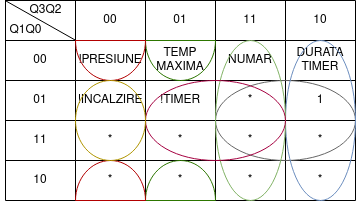

The diagram above was exported from draw.io. Its source (the exported page's mxGraphModel, read from the mxfile embedded in the PNG):
<mxGraphModel dx="599" dy="334" grid="1" gridSize="10" guides="1" tooltips="1" connect="1" arrows="1" fold="1" page="1" pageScale="1" pageWidth="827" pageHeight="1169" math="0" shadow="0">
  <root>
    <mxCell id="0" />
    <mxCell id="1" parent="0" />
    <mxCell id="VpzBe1MpziRyCnA56lvc-14" value="" style="shape=table;html=1;whiteSpace=wrap;startSize=0;container=1;collapsible=0;childLayout=tableLayout;" parent="1" vertex="1">
      <mxGeometry x="320" y="220" width="350" height="200" as="geometry" />
    </mxCell>
    <mxCell id="VpzBe1MpziRyCnA56lvc-15" value="" style="shape=tableRow;horizontal=0;startSize=0;swimlaneHead=0;swimlaneBody=0;top=0;left=0;bottom=0;right=0;collapsible=0;dropTarget=0;fillColor=none;points=[[0,0.5],[1,0.5]];portConstraint=eastwest;" parent="VpzBe1MpziRyCnA56lvc-14" vertex="1">
      <mxGeometry width="350" height="40" as="geometry" />
    </mxCell>
    <mxCell id="VpzBe1MpziRyCnA56lvc-16" value="&lt;div&gt;&lt;br&gt;&lt;/div&gt;&lt;div&gt;&lt;br&gt;&lt;/div&gt;&lt;div&gt;&lt;br&gt;&lt;/div&gt;&lt;div&gt;&lt;br&gt;&lt;/div&gt;&lt;div&gt;&lt;br&gt;&lt;/div&gt;&lt;div&gt;&lt;br&gt;&lt;/div&gt;" style="shape=partialRectangle;html=1;whiteSpace=wrap;connectable=0;fillColor=none;top=0;left=0;bottom=0;right=0;overflow=hidden;" parent="VpzBe1MpziRyCnA56lvc-15" vertex="1">
      <mxGeometry width="70" height="40" as="geometry">
        <mxRectangle width="70" height="40" as="alternateBounds" />
      </mxGeometry>
    </mxCell>
    <mxCell id="VpzBe1MpziRyCnA56lvc-17" value="&lt;div&gt;00&lt;/div&gt;" style="shape=partialRectangle;html=1;whiteSpace=wrap;connectable=0;fillColor=none;top=0;left=0;bottom=0;right=0;overflow=hidden;" parent="VpzBe1MpziRyCnA56lvc-15" vertex="1">
      <mxGeometry x="70" width="70" height="40" as="geometry">
        <mxRectangle width="70" height="40" as="alternateBounds" />
      </mxGeometry>
    </mxCell>
    <mxCell id="VpzBe1MpziRyCnA56lvc-27" value="01" style="shape=partialRectangle;html=1;whiteSpace=wrap;connectable=0;fillColor=none;top=0;left=0;bottom=0;right=0;overflow=hidden;" parent="VpzBe1MpziRyCnA56lvc-15" vertex="1">
      <mxGeometry x="140" width="70" height="40" as="geometry">
        <mxRectangle width="70" height="40" as="alternateBounds" />
      </mxGeometry>
    </mxCell>
    <mxCell id="VpzBe1MpziRyCnA56lvc-30" value="11" style="shape=partialRectangle;html=1;whiteSpace=wrap;connectable=0;fillColor=none;top=0;left=0;bottom=0;right=0;overflow=hidden;" parent="VpzBe1MpziRyCnA56lvc-15" vertex="1">
      <mxGeometry x="210" width="70" height="40" as="geometry">
        <mxRectangle width="70" height="40" as="alternateBounds" />
      </mxGeometry>
    </mxCell>
    <mxCell id="VpzBe1MpziRyCnA56lvc-18" value="10" style="shape=partialRectangle;html=1;whiteSpace=wrap;connectable=0;fillColor=none;top=0;left=0;bottom=0;right=0;overflow=hidden;" parent="VpzBe1MpziRyCnA56lvc-15" vertex="1">
      <mxGeometry x="280" width="70" height="40" as="geometry">
        <mxRectangle width="70" height="40" as="alternateBounds" />
      </mxGeometry>
    </mxCell>
    <mxCell id="VpzBe1MpziRyCnA56lvc-19" value="" style="shape=tableRow;horizontal=0;startSize=0;swimlaneHead=0;swimlaneBody=0;top=0;left=0;bottom=0;right=0;collapsible=0;dropTarget=0;fillColor=none;points=[[0,0.5],[1,0.5]];portConstraint=eastwest;" parent="VpzBe1MpziRyCnA56lvc-14" vertex="1">
      <mxGeometry y="40" width="350" height="40" as="geometry" />
    </mxCell>
    <mxCell id="VpzBe1MpziRyCnA56lvc-20" value="00" style="shape=partialRectangle;html=1;whiteSpace=wrap;connectable=0;fillColor=none;top=0;left=0;bottom=0;right=0;overflow=hidden;" parent="VpzBe1MpziRyCnA56lvc-19" vertex="1">
      <mxGeometry width="70" height="40" as="geometry">
        <mxRectangle width="70" height="40" as="alternateBounds" />
      </mxGeometry>
    </mxCell>
    <mxCell id="VpzBe1MpziRyCnA56lvc-21" value="!PRESIUNE" style="shape=partialRectangle;html=1;whiteSpace=wrap;connectable=0;fillColor=none;top=0;left=0;bottom=0;right=0;overflow=hidden;" parent="VpzBe1MpziRyCnA56lvc-19" vertex="1">
      <mxGeometry x="70" width="70" height="40" as="geometry">
        <mxRectangle width="70" height="40" as="alternateBounds" />
      </mxGeometry>
    </mxCell>
    <mxCell id="VpzBe1MpziRyCnA56lvc-28" value="&lt;div&gt;TEMP&lt;/div&gt;&lt;div&gt;MAXIMA&lt;br&gt;&lt;/div&gt;" style="shape=partialRectangle;html=1;whiteSpace=wrap;connectable=0;fillColor=none;top=0;left=0;bottom=0;right=0;overflow=hidden;" parent="VpzBe1MpziRyCnA56lvc-19" vertex="1">
      <mxGeometry x="140" width="70" height="40" as="geometry">
        <mxRectangle width="70" height="40" as="alternateBounds" />
      </mxGeometry>
    </mxCell>
    <mxCell id="VpzBe1MpziRyCnA56lvc-31" value="NUMAR" style="shape=partialRectangle;html=1;whiteSpace=wrap;connectable=0;fillColor=none;top=0;left=0;bottom=0;right=0;overflow=hidden;" parent="VpzBe1MpziRyCnA56lvc-19" vertex="1">
      <mxGeometry x="210" width="70" height="40" as="geometry">
        <mxRectangle width="70" height="40" as="alternateBounds" />
      </mxGeometry>
    </mxCell>
    <mxCell id="VpzBe1MpziRyCnA56lvc-22" value="DURATA&lt;br&gt;TIMER" style="shape=partialRectangle;html=1;whiteSpace=wrap;connectable=0;fillColor=none;top=0;left=0;bottom=0;right=0;overflow=hidden;" parent="VpzBe1MpziRyCnA56lvc-19" vertex="1">
      <mxGeometry x="280" width="70" height="40" as="geometry">
        <mxRectangle width="70" height="40" as="alternateBounds" />
      </mxGeometry>
    </mxCell>
    <mxCell id="VpzBe1MpziRyCnA56lvc-23" value="" style="shape=tableRow;horizontal=0;startSize=0;swimlaneHead=0;swimlaneBody=0;top=0;left=0;bottom=0;right=0;collapsible=0;dropTarget=0;fillColor=none;points=[[0,0.5],[1,0.5]];portConstraint=eastwest;" parent="VpzBe1MpziRyCnA56lvc-14" vertex="1">
      <mxGeometry y="80" width="350" height="40" as="geometry" />
    </mxCell>
    <mxCell id="VpzBe1MpziRyCnA56lvc-24" value="01" style="shape=partialRectangle;html=1;whiteSpace=wrap;connectable=0;fillColor=none;top=0;left=0;bottom=0;right=0;overflow=hidden;" parent="VpzBe1MpziRyCnA56lvc-23" vertex="1">
      <mxGeometry width="70" height="40" as="geometry">
        <mxRectangle width="70" height="40" as="alternateBounds" />
      </mxGeometry>
    </mxCell>
    <mxCell id="VpzBe1MpziRyCnA56lvc-25" value="!INCALZIRE" style="shape=partialRectangle;html=1;whiteSpace=wrap;connectable=0;fillColor=none;top=0;left=0;bottom=0;right=0;overflow=hidden;" parent="VpzBe1MpziRyCnA56lvc-23" vertex="1">
      <mxGeometry x="70" width="70" height="40" as="geometry">
        <mxRectangle width="70" height="40" as="alternateBounds" />
      </mxGeometry>
    </mxCell>
    <mxCell id="VpzBe1MpziRyCnA56lvc-29" value="!TIMER" style="shape=partialRectangle;html=1;whiteSpace=wrap;connectable=0;fillColor=none;top=0;left=0;bottom=0;right=0;overflow=hidden;pointerEvents=1;" parent="VpzBe1MpziRyCnA56lvc-23" vertex="1">
      <mxGeometry x="140" width="70" height="40" as="geometry">
        <mxRectangle width="70" height="40" as="alternateBounds" />
      </mxGeometry>
    </mxCell>
    <mxCell id="VpzBe1MpziRyCnA56lvc-32" value="*" style="shape=partialRectangle;html=1;whiteSpace=wrap;connectable=0;fillColor=none;top=0;left=0;bottom=0;right=0;overflow=hidden;pointerEvents=1;" parent="VpzBe1MpziRyCnA56lvc-23" vertex="1">
      <mxGeometry x="210" width="70" height="40" as="geometry">
        <mxRectangle width="70" height="40" as="alternateBounds" />
      </mxGeometry>
    </mxCell>
    <mxCell id="VpzBe1MpziRyCnA56lvc-26" value="1" style="shape=partialRectangle;html=1;whiteSpace=wrap;connectable=0;fillColor=none;top=0;left=0;bottom=0;right=0;overflow=hidden;pointerEvents=1;" parent="VpzBe1MpziRyCnA56lvc-23" vertex="1">
      <mxGeometry x="280" width="70" height="40" as="geometry">
        <mxRectangle width="70" height="40" as="alternateBounds" />
      </mxGeometry>
    </mxCell>
    <mxCell id="VpzBe1MpziRyCnA56lvc-36" style="shape=tableRow;horizontal=0;startSize=0;swimlaneHead=0;swimlaneBody=0;top=0;left=0;bottom=0;right=0;collapsible=0;dropTarget=0;fillColor=none;points=[[0,0.5],[1,0.5]];portConstraint=eastwest;" parent="VpzBe1MpziRyCnA56lvc-14" vertex="1">
      <mxGeometry y="120" width="350" height="40" as="geometry" />
    </mxCell>
    <mxCell id="VpzBe1MpziRyCnA56lvc-37" value="11" style="shape=partialRectangle;html=1;whiteSpace=wrap;connectable=0;fillColor=none;top=0;left=0;bottom=0;right=0;overflow=hidden;" parent="VpzBe1MpziRyCnA56lvc-36" vertex="1">
      <mxGeometry width="70" height="40" as="geometry">
        <mxRectangle width="70" height="40" as="alternateBounds" />
      </mxGeometry>
    </mxCell>
    <mxCell id="VpzBe1MpziRyCnA56lvc-38" value="*" style="shape=partialRectangle;html=1;whiteSpace=wrap;connectable=0;fillColor=none;top=0;left=0;bottom=0;right=0;overflow=hidden;" parent="VpzBe1MpziRyCnA56lvc-36" vertex="1">
      <mxGeometry x="70" width="70" height="40" as="geometry">
        <mxRectangle width="70" height="40" as="alternateBounds" />
      </mxGeometry>
    </mxCell>
    <mxCell id="VpzBe1MpziRyCnA56lvc-39" value="*" style="shape=partialRectangle;html=1;whiteSpace=wrap;connectable=0;fillColor=none;top=0;left=0;bottom=0;right=0;overflow=hidden;pointerEvents=1;" parent="VpzBe1MpziRyCnA56lvc-36" vertex="1">
      <mxGeometry x="140" width="70" height="40" as="geometry">
        <mxRectangle width="70" height="40" as="alternateBounds" />
      </mxGeometry>
    </mxCell>
    <mxCell id="VpzBe1MpziRyCnA56lvc-40" value="*" style="shape=partialRectangle;html=1;whiteSpace=wrap;connectable=0;fillColor=none;top=0;left=0;bottom=0;right=0;overflow=hidden;pointerEvents=1;" parent="VpzBe1MpziRyCnA56lvc-36" vertex="1">
      <mxGeometry x="210" width="70" height="40" as="geometry">
        <mxRectangle width="70" height="40" as="alternateBounds" />
      </mxGeometry>
    </mxCell>
    <mxCell id="VpzBe1MpziRyCnA56lvc-41" value="*" style="shape=partialRectangle;html=1;whiteSpace=wrap;connectable=0;fillColor=none;top=0;left=0;bottom=0;right=0;overflow=hidden;pointerEvents=1;" parent="VpzBe1MpziRyCnA56lvc-36" vertex="1">
      <mxGeometry x="280" width="70" height="40" as="geometry">
        <mxRectangle width="70" height="40" as="alternateBounds" />
      </mxGeometry>
    </mxCell>
    <mxCell id="VpzBe1MpziRyCnA56lvc-42" style="shape=tableRow;horizontal=0;startSize=0;swimlaneHead=0;swimlaneBody=0;top=0;left=0;bottom=0;right=0;collapsible=0;dropTarget=0;fillColor=none;points=[[0,0.5],[1,0.5]];portConstraint=eastwest;" parent="VpzBe1MpziRyCnA56lvc-14" vertex="1">
      <mxGeometry y="160" width="350" height="40" as="geometry" />
    </mxCell>
    <mxCell id="VpzBe1MpziRyCnA56lvc-43" value="10" style="shape=partialRectangle;html=1;whiteSpace=wrap;connectable=0;fillColor=none;top=0;left=0;bottom=0;right=0;overflow=hidden;" parent="VpzBe1MpziRyCnA56lvc-42" vertex="1">
      <mxGeometry width="70" height="40" as="geometry">
        <mxRectangle width="70" height="40" as="alternateBounds" />
      </mxGeometry>
    </mxCell>
    <mxCell id="VpzBe1MpziRyCnA56lvc-44" value="*" style="shape=partialRectangle;html=1;whiteSpace=wrap;connectable=0;fillColor=none;top=0;left=0;bottom=0;right=0;overflow=hidden;" parent="VpzBe1MpziRyCnA56lvc-42" vertex="1">
      <mxGeometry x="70" width="70" height="40" as="geometry">
        <mxRectangle width="70" height="40" as="alternateBounds" />
      </mxGeometry>
    </mxCell>
    <mxCell id="VpzBe1MpziRyCnA56lvc-45" value="*" style="shape=partialRectangle;html=1;whiteSpace=wrap;connectable=0;fillColor=none;top=0;left=0;bottom=0;right=0;overflow=hidden;pointerEvents=1;" parent="VpzBe1MpziRyCnA56lvc-42" vertex="1">
      <mxGeometry x="140" width="70" height="40" as="geometry">
        <mxRectangle width="70" height="40" as="alternateBounds" />
      </mxGeometry>
    </mxCell>
    <mxCell id="VpzBe1MpziRyCnA56lvc-46" value="*" style="shape=partialRectangle;html=1;whiteSpace=wrap;connectable=0;fillColor=none;top=0;left=0;bottom=0;right=0;overflow=hidden;pointerEvents=1;" parent="VpzBe1MpziRyCnA56lvc-42" vertex="1">
      <mxGeometry x="210" width="70" height="40" as="geometry">
        <mxRectangle width="70" height="40" as="alternateBounds" />
      </mxGeometry>
    </mxCell>
    <mxCell id="VpzBe1MpziRyCnA56lvc-47" value="*" style="shape=partialRectangle;html=1;whiteSpace=wrap;connectable=0;fillColor=none;top=0;left=0;bottom=0;right=0;overflow=hidden;pointerEvents=1;" parent="VpzBe1MpziRyCnA56lvc-42" vertex="1">
      <mxGeometry x="280" width="70" height="40" as="geometry">
        <mxRectangle width="70" height="40" as="alternateBounds" />
      </mxGeometry>
    </mxCell>
    <mxCell id="VpzBe1MpziRyCnA56lvc-48" value="" style="endArrow=none;html=1;rounded=0;exitX=0.001;exitY=0.01;exitDx=0;exitDy=0;exitPerimeter=0;entryX=0.199;entryY=0.988;entryDx=0;entryDy=0;entryPerimeter=0;" parent="VpzBe1MpziRyCnA56lvc-14" source="VpzBe1MpziRyCnA56lvc-15" target="VpzBe1MpziRyCnA56lvc-15" edge="1">
      <mxGeometry width="50" height="50" relative="1" as="geometry">
        <mxPoint x="70" y="90" as="sourcePoint" />
        <mxPoint x="120" y="40" as="targetPoint" />
      </mxGeometry>
    </mxCell>
    <mxCell id="VpzBe1MpziRyCnA56lvc-49" value="Q3Q2" style="text;html=1;align=center;verticalAlign=middle;resizable=0;points=[];autosize=1;strokeColor=none;fillColor=none;" parent="1" vertex="1">
      <mxGeometry x="335" y="220" width="50" height="20" as="geometry" />
    </mxCell>
    <mxCell id="VpzBe1MpziRyCnA56lvc-50" value="Q1Q0" style="text;html=1;align=center;verticalAlign=middle;resizable=0;points=[];autosize=1;strokeColor=none;fillColor=none;" parent="1" vertex="1">
      <mxGeometry x="315" y="240" width="50" height="20" as="geometry" />
    </mxCell>
    <mxCell id="8FfWxeRYpaPH6tKSrS0e-1" value="" style="ellipse;whiteSpace=wrap;html=1;fillColor=none;fontColor=#333333;strokeColor=#666666;" vertex="1" parent="1">
      <mxGeometry x="530" y="300" width="140" height="80" as="geometry" />
    </mxCell>
    <mxCell id="8FfWxeRYpaPH6tKSrS0e-2" value="" style="ellipse;whiteSpace=wrap;html=1;fillColor=none;strokeColor=#6c8ebf;" vertex="1" parent="1">
      <mxGeometry x="600" y="260" width="70" height="160" as="geometry" />
    </mxCell>
    <mxCell id="8FfWxeRYpaPH6tKSrS0e-3" value="" style="ellipse;whiteSpace=wrap;html=1;fillColor=none;strokeColor=#82b366;" vertex="1" parent="1">
      <mxGeometry x="530" y="260" width="70" height="160" as="geometry" />
    </mxCell>
    <mxCell id="8FfWxeRYpaPH6tKSrS0e-4" value="" style="ellipse;whiteSpace=wrap;html=1;fillColor=none;fontColor=#ffffff;strokeColor=#A50040;" vertex="1" parent="1">
      <mxGeometry x="460" y="300" width="140" height="80" as="geometry" />
    </mxCell>
    <mxCell id="8FfWxeRYpaPH6tKSrS0e-5" value="" style="verticalLabelPosition=bottom;verticalAlign=top;html=1;shape=mxgraph.basic.half_circle;fillColor=none;fontColor=#ffffff;strokeColor=#2D7600;" vertex="1" parent="1">
      <mxGeometry x="460" y="260" width="70" height="40" as="geometry" />
    </mxCell>
    <mxCell id="8FfWxeRYpaPH6tKSrS0e-6" value="" style="verticalLabelPosition=bottom;verticalAlign=top;html=1;shape=mxgraph.basic.half_circle;fillColor=none;direction=west;fontColor=#ffffff;strokeColor=#2D7600;" vertex="1" parent="1">
      <mxGeometry x="460" y="380" width="70" height="40" as="geometry" />
    </mxCell>
    <mxCell id="8FfWxeRYpaPH6tKSrS0e-7" value="" style="verticalLabelPosition=bottom;verticalAlign=top;html=1;shape=mxgraph.basic.half_circle;fillColor=none;fontColor=#ffffff;strokeColor=#B20000;" vertex="1" parent="1">
      <mxGeometry x="390" y="260" width="70" height="40" as="geometry" />
    </mxCell>
    <mxCell id="8FfWxeRYpaPH6tKSrS0e-8" value="" style="verticalLabelPosition=bottom;verticalAlign=top;html=1;shape=mxgraph.basic.half_circle;fillColor=none;direction=west;fontColor=#ffffff;strokeColor=#B20000;" vertex="1" parent="1">
      <mxGeometry x="390" y="380" width="70" height="40" as="geometry" />
    </mxCell>
    <mxCell id="8FfWxeRYpaPH6tKSrS0e-9" value="" style="ellipse;whiteSpace=wrap;html=1;fillColor=none;fontColor=#000000;strokeColor=#B09500;" vertex="1" parent="1">
      <mxGeometry x="390" y="300" width="70" height="80" as="geometry" />
    </mxCell>
  </root>
</mxGraphModel>